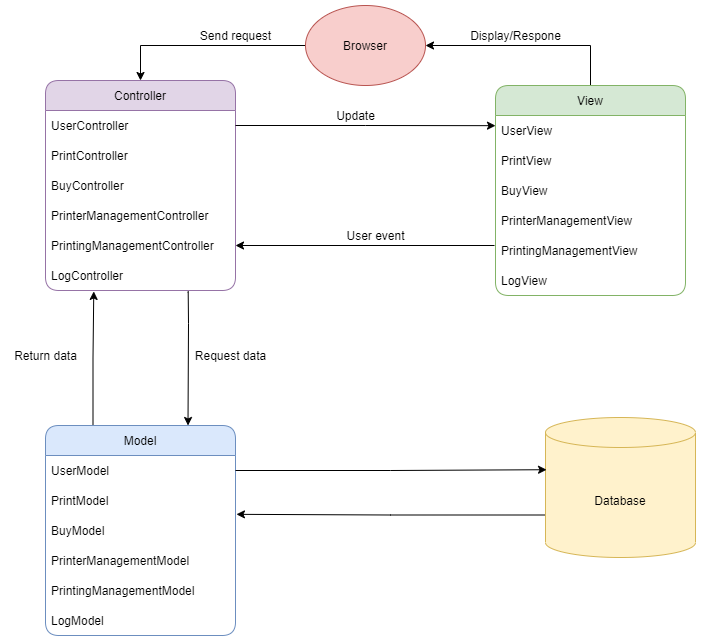

The diagram above was exported from draw.io. Its source (the exported page's mxGraphModel, read from the mxfile embedded in the PNG):
<mxGraphModel dx="1038" dy="641" grid="1" gridSize="10" guides="1" tooltips="1" connect="1" arrows="1" fold="1" page="1" pageScale="1" pageWidth="1400" pageHeight="2000" math="0" shadow="0">
  <root>
    <mxCell id="0" />
    <mxCell id="1" parent="0" />
    <mxCell id="c9mHqN5U74B6ra2J8xGQ-4" style="edgeStyle=orthogonalEdgeStyle;rounded=0;orthogonalLoop=1;jettySize=auto;html=1;exitX=0;exitY=0.5;exitDx=0;exitDy=0;entryX=0.5;entryY=0;entryDx=0;entryDy=0;" parent="1" source="9QTdJircknP7vIhrC45Y-1" target="9QTdJircknP7vIhrC45Y-3" edge="1">
      <mxGeometry relative="1" as="geometry" />
    </mxCell>
    <mxCell id="9QTdJircknP7vIhrC45Y-1" value="Browser" style="ellipse;whiteSpace=wrap;html=1;fillColor=#f8cecc;strokeColor=#b85450;" parent="1" vertex="1">
      <mxGeometry x="440" y="110" width="120" height="80" as="geometry" />
    </mxCell>
    <mxCell id="c9mHqN5U74B6ra2J8xGQ-8" style="edgeStyle=orthogonalEdgeStyle;rounded=0;orthogonalLoop=1;jettySize=auto;html=1;entryX=0.75;entryY=0;entryDx=0;entryDy=0;exitX=0.751;exitY=1.001;exitDx=0;exitDy=0;exitPerimeter=0;" parent="1" source="c9mHqN5U74B6ra2J8xGQ-2" target="9QTdJircknP7vIhrC45Y-11" edge="1">
      <mxGeometry relative="1" as="geometry">
        <Array as="points">
          <mxPoint x="323" y="397" />
          <mxPoint x="323" y="397" />
          <mxPoint x="323" y="428" />
          <mxPoint x="323" y="428" />
        </Array>
      </mxGeometry>
    </mxCell>
    <mxCell id="9QTdJircknP7vIhrC45Y-3" value="Controller" style="swimlane;fontStyle=0;childLayout=stackLayout;horizontal=1;startSize=30;horizontalStack=0;resizeParent=1;resizeParentMax=0;resizeLast=0;collapsible=1;marginBottom=0;rounded=1;fillColor=#e1d5e7;strokeColor=#9673a6;" parent="1" vertex="1">
      <mxGeometry x="180" y="185" width="190" height="210" as="geometry" />
    </mxCell>
    <mxCell id="9QTdJircknP7vIhrC45Y-4" value="UserController" style="text;strokeColor=none;fillColor=none;align=left;verticalAlign=middle;spacingLeft=4;spacingRight=4;overflow=hidden;points=[[0,0.5],[1,0.5]];portConstraint=eastwest;rotatable=0;" parent="9QTdJircknP7vIhrC45Y-3" vertex="1">
      <mxGeometry y="30" width="190" height="30" as="geometry" />
    </mxCell>
    <mxCell id="9QTdJircknP7vIhrC45Y-6" value="PrintController" style="text;strokeColor=none;fillColor=none;align=left;verticalAlign=middle;spacingLeft=4;spacingRight=4;overflow=hidden;points=[[0,0.5],[1,0.5]];portConstraint=eastwest;rotatable=0;" parent="9QTdJircknP7vIhrC45Y-3" vertex="1">
      <mxGeometry y="60" width="190" height="30" as="geometry" />
    </mxCell>
    <mxCell id="c9mHqN5U74B6ra2J8xGQ-1" value="BuyController" style="text;strokeColor=none;fillColor=none;align=left;verticalAlign=middle;spacingLeft=4;spacingRight=4;overflow=hidden;points=[[0,0.5],[1,0.5]];portConstraint=eastwest;rotatable=0;" parent="9QTdJircknP7vIhrC45Y-3" vertex="1">
      <mxGeometry y="90" width="190" height="30" as="geometry" />
    </mxCell>
    <mxCell id="9QTdJircknP7vIhrC45Y-16" value="PrinterManagementController" style="text;strokeColor=none;fillColor=none;align=left;verticalAlign=middle;spacingLeft=4;spacingRight=4;overflow=hidden;points=[[0,0.5],[1,0.5]];portConstraint=eastwest;rotatable=0;" parent="9QTdJircknP7vIhrC45Y-3" vertex="1">
      <mxGeometry y="120" width="190" height="30" as="geometry" />
    </mxCell>
    <mxCell id="c9mHqN5U74B6ra2J8xGQ-3" value="PrintingManagementController" style="text;strokeColor=none;fillColor=none;align=left;verticalAlign=middle;spacingLeft=4;spacingRight=4;overflow=hidden;points=[[0,0.5],[1,0.5]];portConstraint=eastwest;rotatable=0;" parent="9QTdJircknP7vIhrC45Y-3" vertex="1">
      <mxGeometry y="150" width="190" height="30" as="geometry" />
    </mxCell>
    <mxCell id="c9mHqN5U74B6ra2J8xGQ-2" value="LogController" style="text;strokeColor=none;fillColor=none;align=left;verticalAlign=middle;spacingLeft=4;spacingRight=4;overflow=hidden;points=[[0,0.5],[1,0.5]];portConstraint=eastwest;rotatable=0;" parent="9QTdJircknP7vIhrC45Y-3" vertex="1">
      <mxGeometry y="180" width="190" height="30" as="geometry" />
    </mxCell>
    <mxCell id="c9mHqN5U74B6ra2J8xGQ-5" style="edgeStyle=orthogonalEdgeStyle;rounded=0;orthogonalLoop=1;jettySize=auto;html=1;exitX=0.5;exitY=0;exitDx=0;exitDy=0;entryX=1;entryY=0.5;entryDx=0;entryDy=0;" parent="1" source="9QTdJircknP7vIhrC45Y-7" target="9QTdJircknP7vIhrC45Y-1" edge="1">
      <mxGeometry relative="1" as="geometry" />
    </mxCell>
    <mxCell id="c9mHqN5U74B6ra2J8xGQ-6" style="edgeStyle=orthogonalEdgeStyle;rounded=0;orthogonalLoop=1;jettySize=auto;html=1;entryX=1;entryY=0.5;entryDx=0;entryDy=0;" parent="1" target="c9mHqN5U74B6ra2J8xGQ-3" edge="1">
      <mxGeometry relative="1" as="geometry">
        <mxPoint x="629" y="350" as="sourcePoint" />
        <Array as="points">
          <mxPoint x="629" y="350" />
        </Array>
      </mxGeometry>
    </mxCell>
    <mxCell id="9QTdJircknP7vIhrC45Y-7" value="View" style="swimlane;fontStyle=0;childLayout=stackLayout;horizontal=1;startSize=30;horizontalStack=0;resizeParent=1;resizeParentMax=0;resizeLast=0;collapsible=1;marginBottom=0;rounded=1;fillColor=#d5e8d4;strokeColor=#82b366;" parent="1" vertex="1">
      <mxGeometry x="630" y="190" width="190" height="210" as="geometry" />
    </mxCell>
    <mxCell id="9QTdJircknP7vIhrC45Y-8" value="UserView" style="text;strokeColor=none;fillColor=none;align=left;verticalAlign=middle;spacingLeft=4;spacingRight=4;overflow=hidden;points=[[0,0.5],[1,0.5]];portConstraint=eastwest;rotatable=0;rounded=1;" parent="9QTdJircknP7vIhrC45Y-7" vertex="1">
      <mxGeometry y="30" width="190" height="30" as="geometry" />
    </mxCell>
    <mxCell id="9QTdJircknP7vIhrC45Y-9" value="PrintView" style="text;strokeColor=none;fillColor=none;align=left;verticalAlign=middle;spacingLeft=4;spacingRight=4;overflow=hidden;points=[[0,0.5],[1,0.5]];portConstraint=eastwest;rotatable=0;rounded=1;" parent="9QTdJircknP7vIhrC45Y-7" vertex="1">
      <mxGeometry y="60" width="190" height="30" as="geometry" />
    </mxCell>
    <mxCell id="9QTdJircknP7vIhrC45Y-10" value="BuyView" style="text;strokeColor=none;fillColor=none;align=left;verticalAlign=middle;spacingLeft=4;spacingRight=4;overflow=hidden;points=[[0,0.5],[1,0.5]];portConstraint=eastwest;rotatable=0;rounded=1;" parent="9QTdJircknP7vIhrC45Y-7" vertex="1">
      <mxGeometry y="90" width="190" height="30" as="geometry" />
    </mxCell>
    <mxCell id="c9mHqN5U74B6ra2J8xGQ-11" value="PrinterManagementView" style="text;strokeColor=none;fillColor=none;align=left;verticalAlign=middle;spacingLeft=4;spacingRight=4;overflow=hidden;points=[[0,0.5],[1,0.5]];portConstraint=eastwest;rotatable=0;" parent="9QTdJircknP7vIhrC45Y-7" vertex="1">
      <mxGeometry y="120" width="190" height="30" as="geometry" />
    </mxCell>
    <mxCell id="c9mHqN5U74B6ra2J8xGQ-13" value="PrintingManagementView" style="text;strokeColor=none;fillColor=none;align=left;verticalAlign=middle;spacingLeft=4;spacingRight=4;overflow=hidden;points=[[0,0.5],[1,0.5]];portConstraint=eastwest;rotatable=0;" parent="9QTdJircknP7vIhrC45Y-7" vertex="1">
      <mxGeometry y="150" width="190" height="30" as="geometry" />
    </mxCell>
    <mxCell id="c9mHqN5U74B6ra2J8xGQ-12" value="LogView" style="text;strokeColor=none;fillColor=none;align=left;verticalAlign=middle;spacingLeft=4;spacingRight=4;overflow=hidden;points=[[0,0.5],[1,0.5]];portConstraint=eastwest;rotatable=0;" parent="9QTdJircknP7vIhrC45Y-7" vertex="1">
      <mxGeometry y="180" width="190" height="30" as="geometry" />
    </mxCell>
    <mxCell id="c9mHqN5U74B6ra2J8xGQ-10" style="edgeStyle=orthogonalEdgeStyle;rounded=0;orthogonalLoop=1;jettySize=auto;html=1;exitX=0.25;exitY=0;exitDx=0;exitDy=0;entryX=0.254;entryY=1.031;entryDx=0;entryDy=0;entryPerimeter=0;" parent="1" source="9QTdJircknP7vIhrC45Y-11" target="c9mHqN5U74B6ra2J8xGQ-2" edge="1">
      <mxGeometry relative="1" as="geometry" />
    </mxCell>
    <mxCell id="9QTdJircknP7vIhrC45Y-11" value="Model" style="swimlane;fontStyle=0;childLayout=stackLayout;horizontal=1;startSize=30;horizontalStack=0;resizeParent=1;resizeParentMax=0;resizeLast=0;collapsible=1;marginBottom=0;rounded=1;fillColor=#dae8fc;strokeColor=#6c8ebf;" parent="1" vertex="1">
      <mxGeometry x="180" y="530" width="190" height="210" as="geometry" />
    </mxCell>
    <mxCell id="9QTdJircknP7vIhrC45Y-12" value="UserModel" style="text;strokeColor=none;fillColor=none;align=left;verticalAlign=middle;spacingLeft=4;spacingRight=4;overflow=hidden;points=[[0,0.5],[1,0.5]];portConstraint=eastwest;rotatable=0;rounded=1;" parent="9QTdJircknP7vIhrC45Y-11" vertex="1">
      <mxGeometry y="30" width="190" height="30" as="geometry" />
    </mxCell>
    <mxCell id="9QTdJircknP7vIhrC45Y-13" value="PrintModel" style="text;strokeColor=none;fillColor=none;align=left;verticalAlign=middle;spacingLeft=4;spacingRight=4;overflow=hidden;points=[[0,0.5],[1,0.5]];portConstraint=eastwest;rotatable=0;rounded=1;" parent="9QTdJircknP7vIhrC45Y-11" vertex="1">
      <mxGeometry y="60" width="190" height="30" as="geometry" />
    </mxCell>
    <mxCell id="9QTdJircknP7vIhrC45Y-14" value="BuyModel" style="text;strokeColor=none;fillColor=none;align=left;verticalAlign=middle;spacingLeft=4;spacingRight=4;overflow=hidden;points=[[0,0.5],[1,0.5]];portConstraint=eastwest;rotatable=0;rounded=1;" parent="9QTdJircknP7vIhrC45Y-11" vertex="1">
      <mxGeometry y="90" width="190" height="30" as="geometry" />
    </mxCell>
    <mxCell id="4m1FItjEir--738vjGWR-3" value="PrinterManagementModel" style="text;strokeColor=none;fillColor=none;align=left;verticalAlign=middle;spacingLeft=4;spacingRight=4;overflow=hidden;points=[[0,0.5],[1,0.5]];portConstraint=eastwest;rotatable=0;" parent="9QTdJircknP7vIhrC45Y-11" vertex="1">
      <mxGeometry y="120" width="190" height="30" as="geometry" />
    </mxCell>
    <mxCell id="4m1FItjEir--738vjGWR-4" value="PrintingManagementModel" style="text;strokeColor=none;fillColor=none;align=left;verticalAlign=middle;spacingLeft=4;spacingRight=4;overflow=hidden;points=[[0,0.5],[1,0.5]];portConstraint=eastwest;rotatable=0;" parent="9QTdJircknP7vIhrC45Y-11" vertex="1">
      <mxGeometry y="150" width="190" height="30" as="geometry" />
    </mxCell>
    <mxCell id="4m1FItjEir--738vjGWR-5" value="LogModel" style="text;strokeColor=none;fillColor=none;align=left;verticalAlign=middle;spacingLeft=4;spacingRight=4;overflow=hidden;points=[[0,0.5],[1,0.5]];portConstraint=eastwest;rotatable=0;" parent="9QTdJircknP7vIhrC45Y-11" vertex="1">
      <mxGeometry y="180" width="190" height="30" as="geometry" />
    </mxCell>
    <mxCell id="c9mHqN5U74B6ra2J8xGQ-16" style="edgeStyle=orthogonalEdgeStyle;rounded=0;orthogonalLoop=1;jettySize=auto;html=1;exitX=0;exitY=0;exitDx=0;exitDy=97.5;exitPerimeter=0;entryX=1.005;entryY=0.961;entryDx=0;entryDy=0;entryPerimeter=0;" parent="1" source="9QTdJircknP7vIhrC45Y-15" target="9QTdJircknP7vIhrC45Y-13" edge="1">
      <mxGeometry relative="1" as="geometry" />
    </mxCell>
    <mxCell id="9QTdJircknP7vIhrC45Y-15" value="Database" style="shape=cylinder3;whiteSpace=wrap;html=1;boundedLbl=1;backgroundOutline=1;size=15;rounded=1;fillColor=#fff2cc;strokeColor=#d6b656;" parent="1" vertex="1">
      <mxGeometry x="680" y="522" width="150" height="140" as="geometry" />
    </mxCell>
    <mxCell id="c9mHqN5U74B6ra2J8xGQ-14" style="edgeStyle=orthogonalEdgeStyle;rounded=0;orthogonalLoop=1;jettySize=auto;html=1;exitX=1;exitY=0.5;exitDx=0;exitDy=0;entryX=0;entryY=0.339;entryDx=0;entryDy=0;entryPerimeter=0;" parent="1" source="9QTdJircknP7vIhrC45Y-4" target="9QTdJircknP7vIhrC45Y-8" edge="1">
      <mxGeometry relative="1" as="geometry" />
    </mxCell>
    <mxCell id="c9mHqN5U74B6ra2J8xGQ-15" style="edgeStyle=orthogonalEdgeStyle;rounded=0;orthogonalLoop=1;jettySize=auto;html=1;exitX=1;exitY=0.5;exitDx=0;exitDy=0;entryX=0.007;entryY=0.373;entryDx=0;entryDy=0;entryPerimeter=0;" parent="1" source="9QTdJircknP7vIhrC45Y-12" target="9QTdJircknP7vIhrC45Y-15" edge="1">
      <mxGeometry relative="1" as="geometry" />
    </mxCell>
    <mxCell id="c9mHqN5U74B6ra2J8xGQ-17" value="Display/Respone" style="text;html=1;align=center;verticalAlign=middle;resizable=0;points=[];autosize=1;strokeColor=none;fillColor=none;" parent="1" vertex="1">
      <mxGeometry x="595" y="130" width="110" height="20" as="geometry" />
    </mxCell>
    <mxCell id="c9mHqN5U74B6ra2J8xGQ-18" value="Send request" style="text;html=1;align=center;verticalAlign=middle;resizable=0;points=[];autosize=1;strokeColor=none;fillColor=none;" parent="1" vertex="1">
      <mxGeometry x="325" y="130" width="90" height="20" as="geometry" />
    </mxCell>
    <mxCell id="c9mHqN5U74B6ra2J8xGQ-19" value="Update" style="text;html=1;align=center;verticalAlign=middle;resizable=0;points=[];autosize=1;strokeColor=none;fillColor=none;" parent="1" vertex="1">
      <mxGeometry x="465" y="210" width="50" height="20" as="geometry" />
    </mxCell>
    <mxCell id="c9mHqN5U74B6ra2J8xGQ-20" value="User event" style="text;html=1;align=center;verticalAlign=middle;resizable=0;points=[];autosize=1;strokeColor=none;fillColor=none;" parent="1" vertex="1">
      <mxGeometry x="475" y="330" width="70" height="20" as="geometry" />
    </mxCell>
    <mxCell id="c9mHqN5U74B6ra2J8xGQ-21" value="Request data" style="text;html=1;align=center;verticalAlign=middle;resizable=0;points=[];autosize=1;strokeColor=none;fillColor=none;" parent="1" vertex="1">
      <mxGeometry x="320" y="450" width="90" height="20" as="geometry" />
    </mxCell>
    <mxCell id="c9mHqN5U74B6ra2J8xGQ-22" value="Return data" style="text;html=1;align=center;verticalAlign=middle;resizable=0;points=[];autosize=1;strokeColor=none;fillColor=none;" parent="1" vertex="1">
      <mxGeometry x="140" y="450" width="80" height="20" as="geometry" />
    </mxCell>
  </root>
</mxGraphModel>